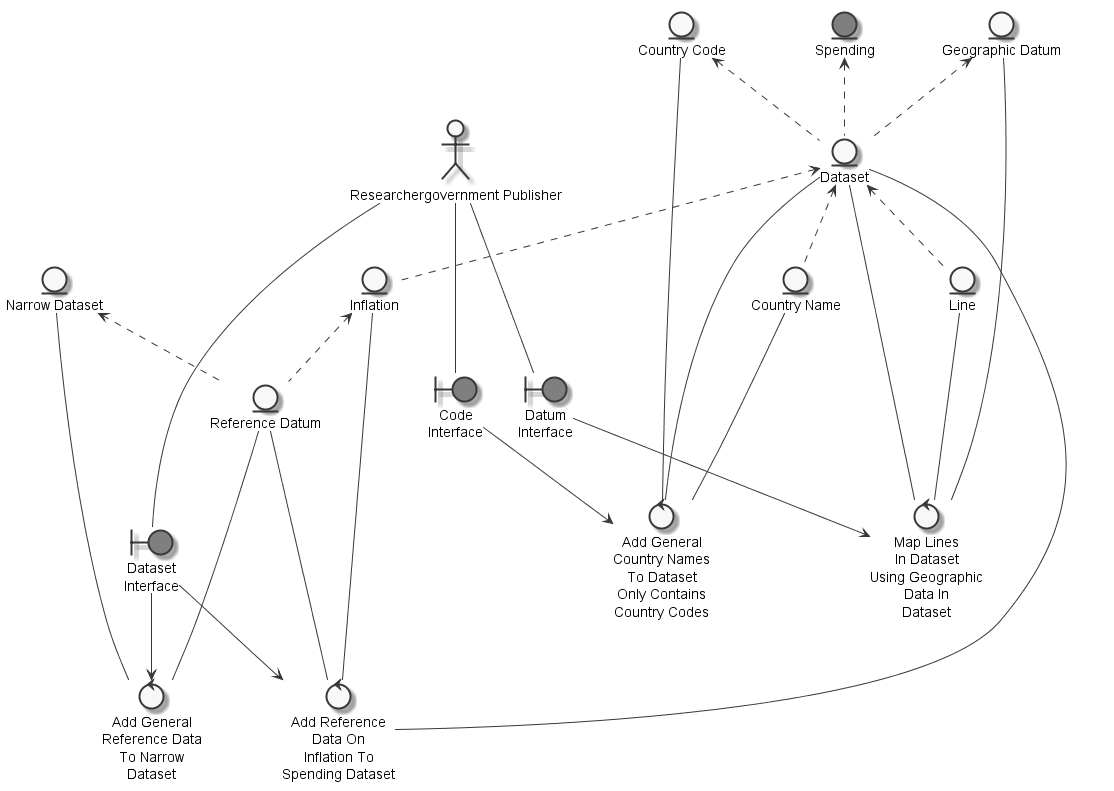

The diagram above was rendered by PlantUML. Its source (embedded in the PNG):
@startuml
	skinparam defaultTextAlignment center
	skinparam monochrome true

	entity "Narrow Dataset" as thingnarrowdataset
	entity "Dataset" as thingdataset
	entity "Inflation" as thinginflation
	entity "Line" as thingline
	entity "Geographic Datum" as thinggeographicdatum
	entity "Reference Datum" as thingreferencedatum
	entity "Country Name" as thingcountryname
	entity "Country Code" as thingcountrycode
	entity "Spending" as thingspending #grey
	actor "Researchergovernment Publisher" as actorresearchergovernmentpublisher
	boundary "Dataset\nInterface" as thingdatasetinterface #grey
	boundary "Code\nInterface" as thingcodeinterface #grey
	boundary "Datum\nInterface" as thingdatuminterface #grey
	control "Add General\nReference Data\nTo Narrow\nDataset" as controladdgeneralreferencedatanarrowdataset
	control "Add General\nCountry Names\nTo Dataset\nOnly Contains\nCountry Codes" as controladdgeneralcountrynamesdataset
	control "Add Reference\nData On\nInflation To\nSpending Dataset" as controladdreferencedataspendingdataset
	control "Map Lines\nIn Dataset\nUsing Geographic\nData In\nDataset" as controlmaplinegeographicdatumdataset

	thingcountrycode <.. thingdataset
	thinggeographicdatum <.. thingdataset
	thingspending <.. thingdataset
	thingdataset <.. thinginflation
	thingdataset <.. thingline
	thingnarrowdataset <.. thingreferencedatum
	thinginflation <.. thingreferencedatum
	thingdataset <.. thingcountryname
	actorresearchergovernmentpublisher --- thingdatasetinterface
	actorresearchergovernmentpublisher --- thingcodeinterface
	actorresearchergovernmentpublisher --- thingdatuminterface
	thingreferencedatum --- controladdgeneralreferencedatanarrowdataset
	thingnarrowdataset --- controladdgeneralreferencedatanarrowdataset
	thingdatasetinterface --> controladdgeneralreferencedatanarrowdataset
	thingcountryname --- controladdgeneralcountrynamesdataset
	thingdataset --- controladdgeneralcountrynamesdataset
	thingcountrycode --- controladdgeneralcountrynamesdataset
	thingcodeinterface --> controladdgeneralcountrynamesdataset
	thinginflation --- controladdreferencedataspendingdataset
	thingdatasetinterface --> controladdreferencedataspendingdataset
	thingdataset --- controladdreferencedataspendingdataset
	thingreferencedatum --- controladdreferencedataspendingdataset
	thingline --- controlmaplinegeographicdatumdataset
	thinggeographicdatum --- controlmaplinegeographicdatumdataset
	thingdatuminterface --> controlmaplinegeographicdatumdataset
	thingdataset --- controlmaplinegeographicdatumdataset

@enduml